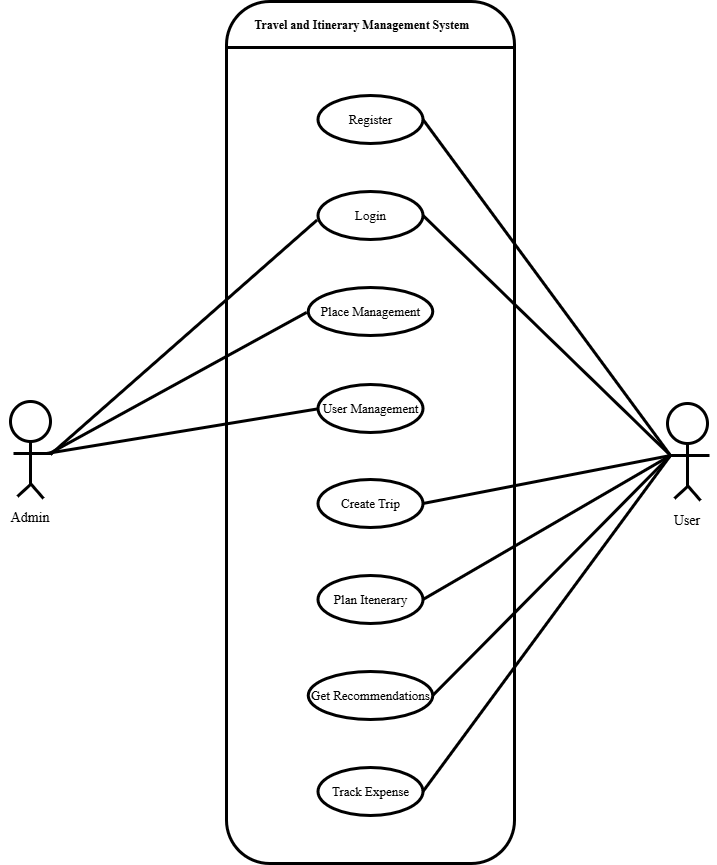

The diagram above was exported from draw.io. Its source (the exported page's mxGraphModel, read from the mxfile embedded in the PNG):
<mxGraphModel dx="924" dy="545" grid="1" gridSize="12" guides="1" tooltips="1" connect="1" arrows="1" fold="1" page="1" pageScale="1" pageWidth="827" pageHeight="1169" math="0" shadow="0">
  <root>
    <mxCell id="0" />
    <mxCell id="1" parent="0" />
    <mxCell id="l5_5rH-Sl1lXNMCM1NCM-1" parent="1" style="rounded=1;hachureGap=4;fontFamily=Times New Roman;glass=0;shadow=0;labelBackgroundColor=none;labelBorderColor=none;noLabel=1;fillColor=none;strokeColor=default;strokeWidth=3;" value="" vertex="1">
      <mxGeometry height="862" width="288" x="288" y="50" as="geometry" />
    </mxCell>
    <mxCell id="l5_5rH-Sl1lXNMCM1NCM-2" parent="1" style="ellipse;whiteSpace=wrap;html=1;hachureGap=4;fontFamily=Times New Roman;fillColor=none;labelBackgroundColor=none;fontStyle=0;fontSize=13;strokeWidth=3;" value="&lt;font style=&quot;font-size: 13px;&quot;&gt;Register&lt;/font&gt;" vertex="1">
      <mxGeometry height="48" width="105" x="379.5" y="144" as="geometry" />
    </mxCell>
    <mxCell id="l5_5rH-Sl1lXNMCM1NCM-10" parent="1" style="ellipse;whiteSpace=wrap;html=1;aspect=fixed;hachureGap=4;fontFamily=Times New Roman;fillColor=none;labelBackgroundColor=none;fontStyle=0;strokeWidth=3;" value="" vertex="1">
      <mxGeometry height="40" width="40" x="72" y="450" as="geometry" />
    </mxCell>
    <mxCell id="l5_5rH-Sl1lXNMCM1NCM-11" edge="1" parent="1" source="l5_5rH-Sl1lXNMCM1NCM-10" style="endArrow=none;html=1;rounded=0;hachureGap=4;fontFamily=Times New Roman;exitX=0.5;exitY=1;exitDx=0;exitDy=0;labelBackgroundColor=none;fontColor=default;fontStyle=0;strokeWidth=3;" value="">
      <mxGeometry height="50" relative="1" width="50" as="geometry">
        <mxPoint x="253" y="454" as="sourcePoint" />
        <mxPoint x="92" y="534" as="targetPoint" />
      </mxGeometry>
    </mxCell>
    <mxCell id="l5_5rH-Sl1lXNMCM1NCM-12" edge="1" parent="1" style="endArrow=none;html=1;rounded=0;hachureGap=4;fontFamily=Times New Roman;labelBackgroundColor=none;fontColor=default;fontStyle=0;strokeWidth=3;" value="">
      <mxGeometry height="50" relative="1" width="50" as="geometry">
        <mxPoint x="92" y="533" as="sourcePoint" />
        <mxPoint x="79" y="545" as="targetPoint" />
      </mxGeometry>
    </mxCell>
    <mxCell id="l5_5rH-Sl1lXNMCM1NCM-13" edge="1" parent="1" style="endArrow=none;html=1;rounded=0;hachureGap=4;fontFamily=Times New Roman;labelBackgroundColor=none;fontColor=default;fontStyle=0;strokeWidth=3;" value="">
      <mxGeometry height="50" relative="1" width="50" as="geometry">
        <mxPoint x="92" y="532" as="sourcePoint" />
        <mxPoint x="105" y="547" as="targetPoint" />
      </mxGeometry>
    </mxCell>
    <mxCell id="l5_5rH-Sl1lXNMCM1NCM-14" edge="1" parent="1" style="endArrow=none;html=1;rounded=0;hachureGap=4;fontFamily=Times New Roman;labelBackgroundColor=none;fontColor=default;fontStyle=0;strokeWidth=3;" value="">
      <mxGeometry height="50" relative="1" width="50" as="geometry">
        <mxPoint x="75" y="502" as="sourcePoint" />
        <mxPoint x="114" y="502" as="targetPoint" />
      </mxGeometry>
    </mxCell>
    <mxCell id="l5_5rH-Sl1lXNMCM1NCM-15" parent="1" style="ellipse;whiteSpace=wrap;html=1;aspect=fixed;hachureGap=4;fontFamily=Times New Roman;fillColor=none;labelBackgroundColor=none;fontStyle=0;strokeWidth=3;" value="" vertex="1">
      <mxGeometry height="40" width="40" x="729" y="452" as="geometry" />
    </mxCell>
    <mxCell id="l5_5rH-Sl1lXNMCM1NCM-16" edge="1" parent="1" source="l5_5rH-Sl1lXNMCM1NCM-15" style="endArrow=none;html=1;rounded=0;hachureGap=4;fontFamily=Times New Roman;exitX=0.5;exitY=1;exitDx=0;exitDy=0;labelBackgroundColor=none;fontColor=default;fontStyle=0;strokeWidth=3;" value="">
      <mxGeometry height="50" relative="1" width="50" as="geometry">
        <mxPoint x="910" y="456" as="sourcePoint" />
        <mxPoint x="749" y="536" as="targetPoint" />
      </mxGeometry>
    </mxCell>
    <mxCell id="l5_5rH-Sl1lXNMCM1NCM-17" edge="1" parent="1" style="endArrow=none;html=1;rounded=0;hachureGap=4;fontFamily=Times New Roman;labelBackgroundColor=none;fontColor=default;fontStyle=0;strokeWidth=3;" value="">
      <mxGeometry height="50" relative="1" width="50" as="geometry">
        <mxPoint x="749" y="535" as="sourcePoint" />
        <mxPoint x="736" y="547" as="targetPoint" />
      </mxGeometry>
    </mxCell>
    <mxCell id="l5_5rH-Sl1lXNMCM1NCM-18" edge="1" parent="1" style="endArrow=none;html=1;rounded=0;hachureGap=4;fontFamily=Times New Roman;labelBackgroundColor=none;fontColor=default;fontStyle=0;strokeWidth=3;" value="">
      <mxGeometry height="50" relative="1" width="50" as="geometry">
        <mxPoint x="749" y="534" as="sourcePoint" />
        <mxPoint x="762" y="549" as="targetPoint" />
      </mxGeometry>
    </mxCell>
    <mxCell id="l5_5rH-Sl1lXNMCM1NCM-19" edge="1" parent="1" style="endArrow=none;html=1;rounded=0;hachureGap=4;fontFamily=Times New Roman;labelBackgroundColor=none;fontColor=default;fontStyle=0;strokeWidth=3;" value="">
      <mxGeometry height="50" relative="1" width="50" as="geometry">
        <mxPoint x="732" y="504" as="sourcePoint" />
        <mxPoint x="771" y="504" as="targetPoint" />
      </mxGeometry>
    </mxCell>
    <mxCell id="l5_5rH-Sl1lXNMCM1NCM-20" parent="1" style="text;html=1;align=center;verticalAlign=middle;whiteSpace=wrap;rounded=0;fontFamily=Times New Roman;labelBackgroundColor=none;fontStyle=0;strokeWidth=3;" value="&lt;font style=&quot;font-size: 14px;&quot;&gt;Admin&lt;/font&gt;" vertex="1">
      <mxGeometry height="30" width="60" x="62" y="552" as="geometry" />
    </mxCell>
    <mxCell id="l5_5rH-Sl1lXNMCM1NCM-21" parent="1" style="text;html=1;align=center;verticalAlign=middle;whiteSpace=wrap;rounded=0;fontFamily=Times New Roman;labelBackgroundColor=none;fontStyle=0;strokeWidth=3;" value="&lt;font style=&quot;font-size: 14px;&quot;&gt;User&lt;/font&gt;" vertex="1">
      <mxGeometry height="30" width="60" x="719" y="555" as="geometry" />
    </mxCell>
    <mxCell id="l5_5rH-Sl1lXNMCM1NCM-22" edge="1" parent="1" style="endArrow=none;html=1;rounded=0;hachureGap=4;fontFamily=Times New Roman;entryX=-0.008;entryY=0.593;entryDx=0;entryDy=0;labelBackgroundColor=none;fontColor=default;strokeWidth=3;entryPerimeter=0;" target="BLnDJTqxUj_Zq74Ov5li-3" value="">
      <mxGeometry height="50" relative="1" width="50" as="geometry">
        <mxPoint x="112" y="503" as="sourcePoint" />
        <mxPoint x="369.500000000005" y="262.5" as="targetPoint" />
      </mxGeometry>
    </mxCell>
    <mxCell id="l5_5rH-Sl1lXNMCM1NCM-23" edge="1" parent="1" style="endArrow=none;html=1;rounded=0;hachureGap=4;fontFamily=Times New Roman;entryX=-0.012;entryY=0.518;entryDx=0;entryDy=0;labelBackgroundColor=none;fontColor=default;strokeWidth=3;entryPerimeter=0;" target="BLnDJTqxUj_Zq74Ov5li-4" value="">
      <mxGeometry height="50" relative="1" width="50" as="geometry">
        <mxPoint x="111" y="502" as="sourcePoint" />
        <mxPoint x="372.7500000000002" y="358.00000000000006" as="targetPoint" />
      </mxGeometry>
    </mxCell>
    <mxCell id="l5_5rH-Sl1lXNMCM1NCM-24" edge="1" parent="1" style="endArrow=none;html=1;rounded=0;hachureGap=4;fontFamily=Times New Roman;entryX=-0.006;entryY=0.551;entryDx=0;entryDy=0;labelBackgroundColor=none;fontColor=default;fontStyle=0;strokeWidth=3;entryPerimeter=0;" value="">
      <mxGeometry height="50" relative="1" width="50" as="geometry">
        <mxPoint x="108" y="502" as="sourcePoint" />
        <mxPoint x="378.87" y="457.448" as="targetPoint" />
      </mxGeometry>
    </mxCell>
    <mxCell id="l5_5rH-Sl1lXNMCM1NCM-27" edge="1" parent="1" source="l5_5rH-Sl1lXNMCM1NCM-2" style="endArrow=none;html=1;rounded=0;hachureGap=4;fontFamily=Times New Roman;exitX=1;exitY=0.5;exitDx=0;exitDy=0;labelBackgroundColor=none;fontColor=default;strokeWidth=3;" value="">
      <mxGeometry height="50" relative="1" width="50" as="geometry">
        <mxPoint x="607" y="546" as="sourcePoint" />
        <mxPoint x="732" y="504" as="targetPoint" />
      </mxGeometry>
    </mxCell>
    <mxCell id="l5_5rH-Sl1lXNMCM1NCM-28" edge="1" parent="1" source="BLnDJTqxUj_Zq74Ov5li-3" style="endArrow=none;html=1;rounded=0;hachureGap=4;fontFamily=Times New Roman;exitX=1;exitY=0.5;exitDx=0;exitDy=0;labelBackgroundColor=none;fontColor=default;strokeWidth=3;" value="">
      <mxGeometry height="50" relative="1" width="50" as="geometry">
        <mxPoint x="491.999999999995" y="263.5" as="sourcePoint" />
        <mxPoint x="732" y="504" as="targetPoint" />
      </mxGeometry>
    </mxCell>
    <mxCell id="l5_5rH-Sl1lXNMCM1NCM-29" edge="1" parent="1" source="BLnDJTqxUj_Zq74Ov5li-8" style="endArrow=none;html=1;rounded=0;hachureGap=4;fontFamily=Times New Roman;exitX=1;exitY=0.5;exitDx=0;exitDy=0;labelBackgroundColor=none;fontColor=default;fontStyle=0;strokeWidth=3;" value="">
      <mxGeometry height="50" relative="1" width="50" as="geometry">
        <mxPoint x="482.5" y="512.5" as="sourcePoint" />
        <mxPoint x="732" y="504" as="targetPoint" />
      </mxGeometry>
    </mxCell>
    <mxCell id="l5_5rH-Sl1lXNMCM1NCM-30" edge="1" parent="1" source="BLnDJTqxUj_Zq74Ov5li-9" style="endArrow=none;html=1;rounded=0;hachureGap=4;fontFamily=Times New Roman;exitX=1;exitY=0.5;exitDx=0;exitDy=0;labelBackgroundColor=none;fontColor=default;fontStyle=0;strokeWidth=3;" value="">
      <mxGeometry height="50" relative="1" width="50" as="geometry">
        <mxPoint x="490.0000000000009" y="695.5000000000002" as="sourcePoint" />
        <mxPoint x="732" y="504" as="targetPoint" />
      </mxGeometry>
    </mxCell>
    <mxCell id="l5_5rH-Sl1lXNMCM1NCM-31" parent="1" style="text;align=center;verticalAlign=middle;rounded=0;fontFamily=Times New Roman;labelBackgroundColor=none;fillColor=none;fontColor=default;fontSize=12;fontStyle=1;strokeWidth=3;" value="Travel and Itinerary Management System" vertex="1">
      <mxGeometry height="46" width="271.5" x="288" y="50" as="geometry" />
    </mxCell>
    <mxCell id="sYTBtU6bxrM2fzIjbu6t-1" edge="1" parent="1" source="l5_5rH-Sl1lXNMCM1NCM-31" style="endArrow=none;html=1;rounded=0;exitX=0;exitY=1;exitDx=0;exitDy=0;strokeWidth=3;fontFamily=Times New Roman;" value="">
      <mxGeometry height="50" relative="1" width="50" as="geometry">
        <Array as="points">
          <mxPoint x="432" y="96" />
        </Array>
        <mxPoint x="390" y="390" as="sourcePoint" />
        <mxPoint x="576" y="96" as="targetPoint" />
      </mxGeometry>
    </mxCell>
    <mxCell id="BLnDJTqxUj_Zq74Ov5li-1" edge="1" parent="1" source="l5_5rH-Sl1lXNMCM1NCM-2" style="edgeStyle=orthogonalEdgeStyle;rounded=0;orthogonalLoop=1;jettySize=auto;html=1;exitX=0.5;exitY=1;exitDx=0;exitDy=0;" target="l5_5rH-Sl1lXNMCM1NCM-2">
      <mxGeometry relative="1" as="geometry" />
    </mxCell>
    <mxCell id="BLnDJTqxUj_Zq74Ov5li-3" parent="1" style="ellipse;whiteSpace=wrap;html=1;hachureGap=4;fontFamily=Times New Roman;fillColor=none;labelBackgroundColor=none;fontStyle=0;fontSize=13;strokeWidth=3;" value="&lt;font style=&quot;font-size: 13px;&quot;&gt;Login&lt;/font&gt;" vertex="1">
      <mxGeometry height="48" width="105" x="379.5" y="240" as="geometry" />
    </mxCell>
    <mxCell id="BLnDJTqxUj_Zq74Ov5li-4" parent="1" style="ellipse;whiteSpace=wrap;html=1;hachureGap=4;fontFamily=Times New Roman;fillColor=none;labelBackgroundColor=none;fontStyle=0;fontSize=13;strokeWidth=3;verticalAlign=bottom;" value="&lt;div style=&quot;line-height: 320%;&quot;&gt;Place Management&lt;/div&gt;" vertex="1">
      <mxGeometry height="48" width="124.5" x="369.75" y="336" as="geometry" />
    </mxCell>
    <mxCell id="BLnDJTqxUj_Zq74Ov5li-5" parent="1" style="ellipse;whiteSpace=wrap;html=1;hachureGap=4;fontFamily=Times New Roman;fillColor=none;labelBackgroundColor=none;fontStyle=0;fontSize=13;strokeWidth=3;" value="&lt;font style=&quot;font-size: 13px;&quot;&gt;User Management&lt;/font&gt;" vertex="1">
      <mxGeometry height="48" width="105" x="379.5" y="433" as="geometry" />
    </mxCell>
    <mxCell id="BLnDJTqxUj_Zq74Ov5li-8" parent="1" style="ellipse;whiteSpace=wrap;html=1;hachureGap=4;fontFamily=Times New Roman;fillColor=none;labelBackgroundColor=none;fontStyle=0;fontSize=13;strokeWidth=3;" value="&lt;font style=&quot;font-size: 13px;&quot;&gt;Create Trip&lt;/font&gt;" vertex="1">
      <mxGeometry height="48" width="105" x="379.5" y="528" as="geometry" />
    </mxCell>
    <mxCell id="BLnDJTqxUj_Zq74Ov5li-9" parent="1" style="ellipse;whiteSpace=wrap;html=1;hachureGap=4;fontFamily=Times New Roman;fillColor=none;labelBackgroundColor=none;fontStyle=0;fontSize=13;strokeWidth=3;" value="&lt;font style=&quot;font-size: 13px;&quot;&gt;Plan Itenerary&lt;/font&gt;" vertex="1">
      <mxGeometry height="48" width="105" x="379.5" y="624" as="geometry" />
    </mxCell>
    <mxCell id="BLnDJTqxUj_Zq74Ov5li-10" parent="1" style="ellipse;whiteSpace=wrap;html=1;hachureGap=4;fontFamily=Times New Roman;fillColor=none;labelBackgroundColor=none;fontStyle=0;fontSize=13;strokeWidth=3;" value="&lt;font style=&quot;font-size: 13px;&quot;&gt;Get Recommendations&lt;/font&gt;" vertex="1">
      <mxGeometry height="48" width="124.5" x="369.75" y="720" as="geometry" />
    </mxCell>
    <mxCell id="BLnDJTqxUj_Zq74Ov5li-13" parent="1" style="ellipse;whiteSpace=wrap;html=1;hachureGap=4;fontFamily=Times New Roman;fillColor=none;labelBackgroundColor=none;fontStyle=0;fontSize=13;strokeWidth=3;" value="&lt;font style=&quot;font-size: 13px;&quot;&gt;Track Expense&lt;/font&gt;" vertex="1">
      <mxGeometry height="48" width="105" x="379.5" y="816" as="geometry" />
    </mxCell>
    <mxCell id="BLnDJTqxUj_Zq74Ov5li-14" edge="1" parent="1" source="BLnDJTqxUj_Zq74Ov5li-10" style="endArrow=none;html=1;rounded=0;hachureGap=4;fontFamily=Times New Roman;exitX=1;exitY=0.5;exitDx=0;exitDy=0;labelBackgroundColor=none;fontColor=default;fontStyle=0;strokeWidth=3;" value="">
      <mxGeometry height="50" relative="1" width="50" as="geometry">
        <mxPoint x="540" y="749" as="sourcePoint" />
        <mxPoint x="732" y="504" as="targetPoint" />
      </mxGeometry>
    </mxCell>
    <mxCell id="BLnDJTqxUj_Zq74Ov5li-16" edge="1" parent="1" source="BLnDJTqxUj_Zq74Ov5li-13" style="endArrow=none;html=1;rounded=0;hachureGap=4;fontFamily=Times New Roman;exitX=1;exitY=0.5;exitDx=0;exitDy=0;labelBackgroundColor=none;fontColor=default;fontStyle=0;strokeWidth=3;" value="">
      <mxGeometry height="50" relative="1" width="50" as="geometry">
        <mxPoint x="552" y="1061" as="sourcePoint" />
        <mxPoint x="732" y="504" as="targetPoint" />
      </mxGeometry>
    </mxCell>
  </root>
</mxGraphModel>